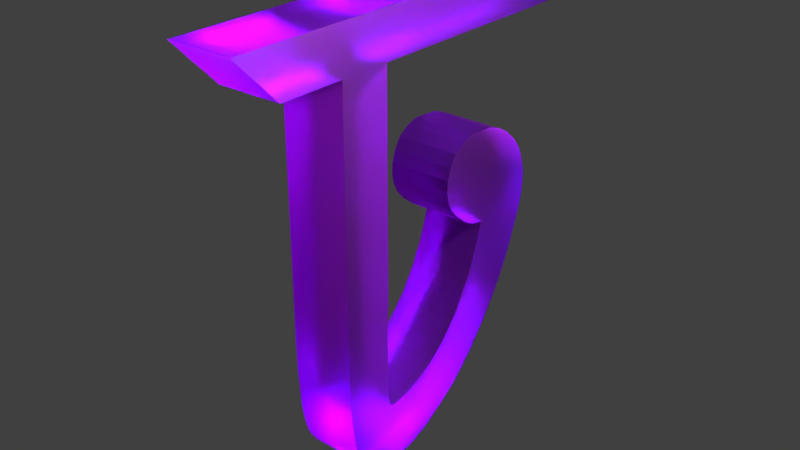 # Source: b14.blend  (saved by Blender 2.79.0; exported with 4.5.12 LTS)
import bpy
from mathutils import Matrix  # noqa: F401  (used for matrix-valued properties, if any)

bpy.ops.wm.read_factory_settings(use_empty=True)
scene = bpy.context.scene
scene.name = 'Scene'

# ---- collections
col_collection_1 = bpy.data.collections.new('Collection 1'); scene.collection.children.link(col_collection_1)

# ---- materials (node trees are filled in below, after node groups)
mat_material = bpy.data.materials.new('Material')
mat_material.alpha_threshold = 0.0
mat_material.roughness = 0.5
mat_material.line_color = (0.0, 0.0, 0.0, 1.0)

# ---- material node trees
mat_material.use_nodes = True; mat_material.node_tree.nodes.clear()
_N = mat_material.node_tree.nodes; _L = mat_material.node_tree.links
n0 = _N.new('ShaderNodeOutputMaterial'); n0.name = 'Material Output'; n0.location = (300, 300)
n1 = _N.new('ShaderNodeBsdfGlass'); n1.name = 'Glass BSDF'; n1.location = (10, 300)
n1.inputs[0].default_value = (0.5652, 0.1108, 0.8, 1.0)
n1.inputs[1].default_value = 0.4364
n1.inputs[2].default_value = 1.45
_L.new(n1.outputs[0], n0.inputs[0])
n0.is_active_output = True

# ---- world
world_world = bpy.data.worlds.new('World'); scene.world = world_world
world_world.color = (0.05088, 0.05088, 0.05088)
world_world.use_sun_shadow = False
world_world.sun_shadow_jitter_overblur = 0.0
world_world.cycles.sampling_method = 'MANUAL'

# ---- lights
light_lamp = bpy.data.lights.new('Lamp', 'SPOT')
light_lamp.transmission_factor = 0.0
light_lamp.cutoff_distance = 30.0
light_lamp.energy = 1e+05
light_lamp.shadow_buffer_clip_start = 1.001
light_lamp.shadow_soft_size = 0.1
light_lamp.shadow_maximum_resolution = 0.006
light_lamp.use_absolute_resolution = True
light_lamp.spot_size = 1.309

# ---- meshes
me_cube = bpy.data.meshes.new('Cube')
me_cube.from_pydata([(-0.02151, -0.1471, -1.666), (-0.02151, -0.9171, -1.716), (-1.0, -0.9171, -1.716), (-1.0, -0.1471, -1.666), (-0.02151, -0.1299, -1.035), (-0.02151, -0.9171, -1.035), (-1.0, -0.9171, -1.035), (-1.0, -0.1299, -1.035), (-0.02151, -0.1299, 2.235), (-0.02151, -0.9171, 2.235), (-1.0, -0.1299, 2.235), (-1.0, -0.9171, 2.235), (-0.02151, -0.1279, 2.92), (-0.02151, -0.9145, 2.92), (-1.0, -0.1279, 2.92), (-1.0, -0.9145, 2.92), (-0.02151, -1.912, 2.235), (-1.0, -1.912, 2.235), (-0.02151, -2.575, 2.92), (-1.0, -2.575, 2.92), (-0.02151, 3.968, 2.235), (-1.0, 3.968, 2.235), (-0.02151, 3.356, 2.92), (-1.0, 3.356, 2.92), (-0.02151, -0.1384, -2.175), (-0.02151, -0.9023, -2.231), (-1.0, -0.1384, -2.175), (-1.0, -0.9023, -2.231), (-0.02151, -0.1219, -2.548), (-0.02151, -0.8433, -2.909), (-1.0, -0.1219, -2.548), (-1.0, -0.8433, -2.909), (-0.02151, -0.08415, -2.791), (-0.02151, -0.6941, -3.405), (-1.0, -0.08415, -2.791), (-1.0, -0.6941, -3.405), (-0.02151, 0.2929, -2.748), (-0.02151, -0.2117, -3.734), (-1.0, 0.2929, -2.748), (-1.0, -0.2117, -3.734), (-0.02151, 0.616, -2.609), (-0.02151, 0.4199, -3.703), (-1.0, 0.616, -2.609), (-1.0, 0.4199, -3.703), (-0.02151, 0.914, -2.42), (-0.02151, 1.089, -3.365), (-1.0, 0.914, -2.42), (-1.0, 1.089, -3.365), (-0.02151, 1.148, -2.191), (-0.02151, 1.612, -2.954), (-1.0, 1.148, -2.191), (-1.0, 1.612, -2.954), (-0.02151, 1.386, -1.905), (-0.02151, 1.943, -2.578), (-1.0, 1.386, -1.905), (-1.0, 1.943, -2.578), (-0.02151, 1.579, -1.596), (-0.02151, 2.201, -2.231), (-1.0, 1.579, -1.596), (-1.0, 2.201, -2.231), (-0.02151, 1.74, -1.265), (-0.02151, 2.553, -1.634), (-1.0, 1.74, -1.265), (-1.0, 2.553, -1.634), (-1.0, 0.1044, -2.794), (-1.0, -0.4507, -3.651), (-0.02151, 0.1044, -2.794), (-0.02151, -0.4507, -3.651), (-1.0, 0.1041, -3.758), (-0.02151, 0.1041, -3.758), (-0.02151, 0.4544, -2.686), (-1.0, 0.4544, -2.686), (-1.0, 0.7862, -2.515), (-1.0, 0.776, -3.556), (-0.02151, 0.7862, -2.515), (-0.02151, 0.776, -3.556), (-0.02151, 1.041, -2.306), (-1.0, 1.041, -2.306), (-1.0, 1.375, -3.165), (-0.02151, 1.375, -3.165), (-1.0, 1.806, -2.75), (-0.02151, 1.806, -2.75), (-0.02151, 1.279, -2.048), (-1.0, 1.279, -2.048), (-1.0, 1.488, -1.75), (-1.0, 2.082, -2.405), (-0.02151, 1.488, -1.75), (-0.02151, 2.082, -2.405), (-0.02151, -0.8049, -3.103), (-0.02151, -0.1138, -2.67), (-1.0, -0.1138, -2.67), (-1.0, -0.8049, -3.103), (-1.0, -0.5978, -3.543), (-0.02151, -0.5978, -3.543), (-1.0, -0.01878, -2.805), (-0.02151, -0.01878, -2.805), (-0.02151, 1.931, -0.6789), (-0.02151, 2.898, -0.7343), (-1.0, 1.931, -0.6789), (-1.0, 2.898, -0.7343), (-0.02151, 1.111, 0.06099), (-0.02151, 2.876, 0.04229), (-1.0, 1.111, 0.06099), (-1.0, 2.876, 0.04229), (-0.02151, 1.651, 0.758), (-0.02151, 2.063, 0.7211), (-1.0, 1.651, 0.758), (-1.0, 2.063, 0.7211), (-1.0, 1.171, 0.4095), (-1.0, 2.677, 0.353), (-0.02151, 1.171, 0.4095), (-0.02151, 2.677, 0.353), (-1.0, 2.951, -0.4166), (-0.02151, 2.951, -0.4166), (-0.02151, 1.361, -0.4054), (-1.0, 1.361, -0.4054), (-1.0, 1.277, 0.5838), (-0.02151, 1.277, 0.5838), (-1.0, 2.482, 0.5293), (-0.02151, 2.482, 0.5293), (-1.0, 1.446, 0.6955), (-0.02151, 1.446, 0.6955), (-1.0, 2.272, 0.6488), (-0.02151, 2.272, 0.6488), (-1.0, 2.796, 0.1976), (-0.02151, 2.796, 0.1976), (-1.0, 1.119, 0.2352), (-0.02151, 1.119, 0.2352), (-1.0, 2.927, -0.1229), (-1.0, 1.142, -0.09554), (-0.02151, 2.927, -0.1229), (-0.02151, 1.142, -0.09554), (-0.02151, 2.949, -0.2865), (-0.02151, 1.22, -0.2505), (-1.0, 2.949, -0.2865), (-1.0, 1.22, -0.2505), (-0.02151, 2.932, -0.5922), (-0.02151, 1.725, -0.6444), (-1.0, 2.932, -0.5922), (-1.0, 1.725, -0.6444), (-1.0, 2.946, -0.5044), (-1.0, 1.54, -0.5474), (-0.02151, 2.946, -0.5044), (-0.02151, 1.54, -0.5474), (-1.0, 2.777, -1.107), (-0.02151, 2.777, -1.107), (-0.02151, 1.86, -0.9411), (-1.0, 1.86, -0.9411), (-1.0, 2.851, -0.8879), (-1.0, 1.898, -0.81), (-0.02151, 2.851, -0.8879), (-0.02151, 1.898, -0.81), (-0.02151, 2.661, -1.401), (-0.02151, 1.793, -1.134), (-1.0, 2.661, -1.401), (-1.0, 1.793, -1.134), (-1.0, 2.335, -2.029), (-0.02151, 2.335, -2.029), (-0.02151, 1.646, -1.468), (-1.0, 1.646, -1.468), (-1.0, 2.452, -1.831), (-1.0, 1.696, -1.366), (-0.02151, 2.452, -1.831), (-0.02151, 1.696, -1.366), (-1.0, -0.8872, -2.488), (-0.02151, -0.8872, -2.488), (-0.02151, -0.1346, -2.313), (-1.0, -0.1346, -2.313), (-1.0, -0.8685, -2.698), (-1.0, -0.1299, -2.43), (-0.02151, -0.8685, -2.698), (-0.02151, -0.1299, -2.43), (-0.02151, -0.7573, -3.266), (-1.0, -0.1039, -2.73), (-0.02151, -0.1039, -2.73), (-1.0, -0.7573, -3.266), (-0.02151, -0.1299, 1.593), (-0.02151, -0.9171, 1.593), (-1.0, -0.9171, 1.593), (-1.0, -0.1299, 1.593), (-0.02151, -0.9171, 0.279), (-1.0, -0.1299, 0.279), (-0.02151, -0.1299, 0.279), (-1.0, -0.9171, 0.279), (-1.0, 2.722, -1.254), (-1.0, 1.832, -1.025), (-0.02151, 2.722, -1.254), (-0.02151, 1.832, -1.025)], [], [(0, 1, 25, 24), (177, 176, 8, 9), (0, 4, 5, 1), (1, 5, 6, 2), (2, 6, 7, 3), (4, 0, 3, 7), (10, 11, 15, 14), (179, 178, 11, 10), (176, 179, 10, 8), (178, 177, 9, 11), (12, 14, 15, 13), (12, 8, 20, 22), (15, 11, 17, 19), (9, 8, 12, 13), (17, 16, 18, 19), (13, 15, 19, 18), (9, 13, 18, 16), (11, 9, 16, 17), (20, 21, 23, 22), (8, 10, 21, 20), (10, 14, 23, 21), (14, 12, 22, 23), (170, 168, 31, 29), (2, 3, 26, 27), (1, 2, 27, 25), (3, 0, 24, 26), (174, 172, 33, 32), (171, 170, 29, 28), (168, 169, 30, 31), (169, 171, 28, 30), (65, 64, 38, 39), (175, 173, 34, 35), (173, 174, 32, 34), (172, 175, 35, 33), (69, 68, 43, 41), (64, 66, 36, 38), (67, 65, 39, 37), (66, 67, 37, 36), (73, 72, 46, 47), (70, 69, 41, 40), (68, 71, 42, 43), (71, 70, 40, 42), (77, 76, 48, 50), (72, 74, 44, 46), (75, 73, 47, 45), (74, 75, 45, 44), (81, 80, 55, 53), (79, 78, 51, 49), (76, 79, 49, 48), (78, 77, 50, 51), (85, 84, 58, 59), (82, 81, 53, 52), (80, 83, 54, 55), (83, 82, 52, 54), (84, 86, 56, 58), (87, 85, 59, 57), (86, 87, 57, 56), (150, 148, 99, 97), (163, 162, 61, 60), (160, 161, 62, 63), (161, 163, 60, 62), (95, 93, 67, 66), (93, 92, 65, 67), (94, 95, 66, 64), (92, 94, 64, 65), (38, 36, 70, 71), (39, 38, 71, 68), (36, 37, 69, 70), (37, 39, 68, 69), (40, 41, 75, 74), (41, 43, 73, 75), (42, 40, 74, 72), (43, 42, 72, 73), (47, 46, 77, 78), (44, 45, 79, 76), (45, 47, 78, 79), (46, 44, 76, 77), (50, 48, 82, 83), (51, 50, 83, 80), (48, 49, 81, 82), (49, 51, 80, 81), (52, 53, 87, 86), (53, 55, 85, 87), (54, 52, 86, 84), (55, 54, 84, 85), (29, 31, 91, 88), (30, 28, 89, 90), (31, 30, 90, 91), (28, 29, 88, 89), (35, 34, 94, 92), (34, 32, 95, 94), (33, 35, 92, 93), (32, 33, 93, 95), (160, 63, 61, 162), (130, 128, 103, 101), (151, 150, 97, 96), (148, 149, 98, 99), (149, 151, 96, 98), (122, 120, 106, 107), (131, 130, 101, 100), (128, 129, 102, 103), (129, 131, 100, 102), (104, 105, 107, 106), (120, 121, 104, 106), (123, 122, 107, 105), (121, 123, 105, 104), (127, 125, 111, 110), (125, 124, 109, 111), (126, 127, 110, 108), (124, 126, 108, 109), (141, 143, 114, 115), (140, 141, 115, 112), (143, 142, 113, 114), (142, 140, 112, 113), (110, 111, 119, 117), (111, 109, 118, 119), (108, 110, 117, 116), (109, 108, 116, 118), (117, 119, 123, 121), (119, 118, 122, 123), (116, 117, 121, 120), (118, 116, 120, 122), (103, 102, 126, 124), (102, 100, 127, 126), (101, 103, 124, 125), (100, 101, 125, 127), (135, 133, 131, 129), (134, 135, 129, 128), (133, 132, 130, 131), (132, 134, 128, 130), (113, 112, 134, 132), (114, 113, 132, 133), (112, 115, 135, 134), (115, 114, 133, 135), (97, 99, 138, 136), (96, 97, 136, 137), (99, 98, 139, 138), (98, 96, 137, 139), (136, 138, 140, 142), (137, 136, 142, 143), (138, 139, 141, 140), (139, 137, 143, 141), (185, 187, 146, 147), (184, 185, 147, 144), (187, 186, 145, 146), (186, 184, 144, 145), (147, 146, 151, 149), (144, 147, 149, 148), (146, 145, 150, 151), (145, 144, 148, 150), (61, 63, 154, 152), (60, 61, 152, 153), (63, 62, 155, 154), (62, 60, 153, 155), (59, 156, 157, 57), (58, 56, 158, 159), (59, 58, 159, 156), (56, 57, 157, 158), (156, 160, 162, 157), (159, 158, 163, 161), (156, 159, 161, 160), (158, 157, 162, 163), (26, 24, 166, 167), (27, 26, 167, 164), (24, 25, 165, 166), (25, 27, 164, 165), (167, 166, 171, 169), (164, 167, 169, 168), (166, 165, 170, 171), (165, 164, 168, 170), (88, 91, 175, 172), (90, 89, 174, 173), (91, 90, 173, 175), (89, 88, 172, 174), (183, 180, 177, 178), (182, 181, 179, 176), (181, 183, 178, 179), (180, 182, 176, 177), (5, 4, 182, 180), (7, 6, 183, 181), (4, 7, 181, 182), (6, 5, 180, 183), (152, 154, 184, 186), (153, 152, 186, 187), (154, 155, 185, 184), (155, 153, 187, 185)])
me_cube.materials.append(mat_material)
me_cube.use_remesh_preserve_volume = False
me_cube.use_remesh_preserve_attributes = False
me_cube.use_mirror_vertex_groups = False
me_cube.update()

# ---- objects
ob_cube = bpy.data.objects.new('Cube', me_cube)
ob_lamp = bpy.data.objects.new('Lamp', light_lamp)

# ---- transforms, parenting, visibility, modifiers, constraints
ob_cube.location = (0.4866, -0.5506, 0.2148)
ob_cube.lock_rotations_4d = False
ob_cube.empty_display_type = 'ARROWS'
ob_cube.lineart.crease_threshold = 0.0
ob_lamp.location = (7.276, 1.254, 6.437)
ob_lamp.rotation_euler = (0.6503, 0.05522, 1.866)
ob_lamp.lock_rotations_4d = False
ob_lamp.empty_display_type = 'ARROWS'
ob_lamp.color = (0.0, 0.0, 0.0, 0.0)
ob_lamp.lineart.crease_threshold = 0.0

# ---- collection membership
col_collection_1.objects.link(ob_cube)
col_collection_1.objects.link(ob_lamp)

# ---- scene / render settings (as saved in the file)
scene.frame_start = 1; scene.frame_end = 250; scene.frame_set(1)
scene.render.engine = 'CYCLES'
scene.render.resolution_percentage = 50
scene.render.dither_intensity = 0.0
scene.cycles.use_denoising = False
scene.cycles.samples = 128
scene.cycles.sampling_pattern = 'TABULATED_SOBOL'
scene.cycles.use_adaptive_sampling = False
scene.cycles.use_light_tree = False
scene.cycles.blur_glossy = 0.0
scene.cycles.sample_clamp_indirect = 0.0
scene.view_settings.view_transform = 'Standard'
bpy.context.view_layer.update()

# ---- added for rendering (the .blend has no active camera): camera
cam_auto = bpy.data.cameras.new('AutoCamera')
cam_auto.lens = 50.0
cam_auto.sensor_width = 36.0
cam_auto.clip_end = 1000.0
ob_auto_camera = bpy.data.objects.new('AutoCamera', cam_auto)
scene.collection.objects.link(ob_auto_camera)
ob_auto_camera.location = (8.67311, -10.2905, 6.75356)
ob_auto_camera.rotation_euler = (1.09748, -7.21219e-08, 0.694738)
scene.camera = ob_auto_camera
bpy.context.view_layer.update()
